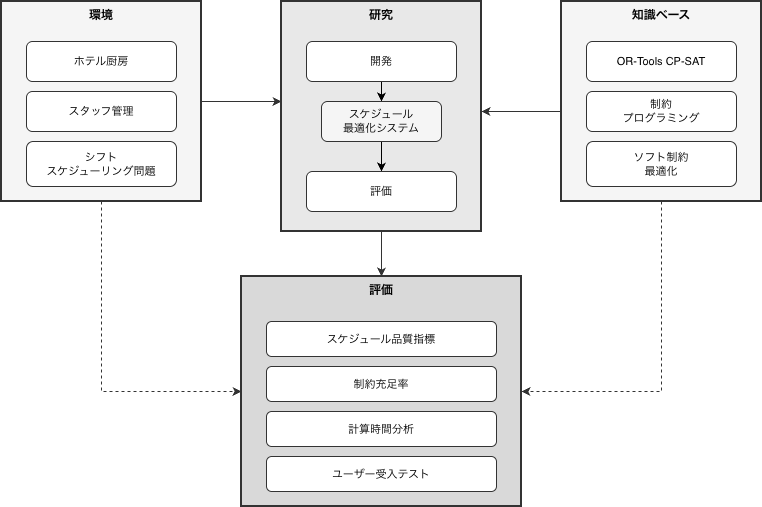

The diagram above was exported from draw.io. Its source (the exported page's mxGraphModel, read from the mxfile embedded in the PNG):
<mxGraphModel dx="1216" dy="814" grid="1" gridSize="10" guides="1" tooltips="1" connect="1" arrows="1" fold="1" page="1" pageScale="1" pageWidth="1169" pageHeight="827" math="0" shadow="0">
  <root>
    <mxCell id="0" />
    <mxCell id="1" parent="0" />
    <mxCell id="env-box" parent="1" style="rounded=0;whiteSpace=wrap;html=1;fillColor=#f5f5f5;strokeColor=#333333;strokeWidth=2;verticalAlign=top;fontStyle=1;fontSize=12;" value="環境" vertex="1">
      <mxGeometry height="200" width="200" x="40" y="40" as="geometry" />
    </mxCell>
    <mxCell id="env-1" parent="1" style="rounded=1;whiteSpace=wrap;html=1;fillColor=#ffffff;strokeColor=#333333;fontSize=11;" value="ホテル厨房" vertex="1">
      <mxGeometry height="40" width="150" x="65" y="80" as="geometry" />
    </mxCell>
    <mxCell id="env-2" parent="1" style="rounded=1;whiteSpace=wrap;html=1;fillColor=#ffffff;strokeColor=#333333;fontSize=11;" value="スタッフ管理" vertex="1">
      <mxGeometry height="40" width="150" x="65" y="130" as="geometry" />
    </mxCell>
    <mxCell id="env-3" parent="1" style="rounded=1;whiteSpace=wrap;html=1;fillColor=#ffffff;strokeColor=#333333;fontSize=11;" value="シフト&#10;スケジューリング問題" vertex="1">
      <mxGeometry height="45" width="150" x="65" y="180" as="geometry" />
    </mxCell>
    <mxCell id="res-box" parent="1" style="rounded=0;whiteSpace=wrap;html=1;fillColor=#e8e8e8;strokeColor=#333333;strokeWidth=2;verticalAlign=top;fontStyle=1;fontSize=12;" value="研究" vertex="1">
      <mxGeometry height="230" width="200" x="320" y="40" as="geometry" />
    </mxCell>
    <mxCell id="FNGPR46ILmBqzDRPOQ5U-1" edge="1" parent="1" source="res-1" style="edgeStyle=orthogonalEdgeStyle;rounded=0;orthogonalLoop=1;jettySize=auto;html=1;" target="art-1" value="">
      <mxGeometry relative="1" as="geometry" />
    </mxCell>
    <mxCell id="res-1" parent="1" style="rounded=1;whiteSpace=wrap;html=1;fillColor=#ffffff;strokeColor=#333333;fontSize=11;" value="開発" vertex="1">
      <mxGeometry height="40" width="150" x="345" y="80" as="geometry" />
    </mxCell>
    <mxCell id="FNGPR46ILmBqzDRPOQ5U-2" edge="1" parent="1" source="art-1" style="edgeStyle=orthogonalEdgeStyle;rounded=0;orthogonalLoop=1;jettySize=auto;html=1;" target="res-2" value="">
      <mxGeometry relative="1" as="geometry" />
    </mxCell>
    <mxCell id="art-1" parent="1" style="rounded=1;whiteSpace=wrap;html=1;fillColor=#f5f5f5;strokeColor=#333333;fontSize=11;" value="スケジュール&#10;最適化システム" vertex="1">
      <mxGeometry height="40" width="120" x="360" y="140" as="geometry" />
    </mxCell>
    <mxCell id="res-2" parent="1" style="rounded=1;whiteSpace=wrap;html=1;fillColor=#ffffff;strokeColor=#333333;fontSize=11;" value="評価" vertex="1">
      <mxGeometry height="40" width="150" x="345" y="210" as="geometry" />
    </mxCell>
    <mxCell id="kb-box" parent="1" style="rounded=0;whiteSpace=wrap;html=1;fillColor=#f5f5f5;strokeColor=#333333;strokeWidth=2;verticalAlign=top;fontStyle=1;fontSize=12;" value="知識ベース" vertex="1">
      <mxGeometry height="200" width="200" x="600" y="40" as="geometry" />
    </mxCell>
    <mxCell id="kb-1" parent="1" style="rounded=1;whiteSpace=wrap;html=1;fillColor=#ffffff;strokeColor=#333333;fontSize=11;" value="OR-Tools CP-SAT" vertex="1">
      <mxGeometry height="40" width="150" x="625" y="80" as="geometry" />
    </mxCell>
    <mxCell id="kb-2" parent="1" style="rounded=1;whiteSpace=wrap;html=1;fillColor=#ffffff;strokeColor=#333333;fontSize=11;" value="制約&#10;プログラミング" vertex="1">
      <mxGeometry height="40" width="150" x="625" y="130" as="geometry" />
    </mxCell>
    <mxCell id="kb-3" parent="1" style="rounded=1;whiteSpace=wrap;html=1;fillColor=#ffffff;strokeColor=#333333;fontSize=11;" value="ソフト制約&#10;最適化" vertex="1">
      <mxGeometry height="45" width="150" x="625" y="180" as="geometry" />
    </mxCell>
    <mxCell id="eval-box" parent="1" style="rounded=0;whiteSpace=wrap;html=1;fillColor=#d9d9d9;strokeColor=#333333;strokeWidth=2;verticalAlign=top;fontStyle=1;fontSize=12;" value="評価" vertex="1">
      <mxGeometry height="230" width="280" x="280" y="315" as="geometry" />
    </mxCell>
    <mxCell id="eval-1" parent="1" style="rounded=1;whiteSpace=wrap;html=1;fillColor=#ffffff;strokeColor=#333333;fontSize=11;" value="スケジュール品質指標" vertex="1">
      <mxGeometry height="35" width="230" x="305" y="360" as="geometry" />
    </mxCell>
    <mxCell id="eval-2" parent="1" style="rounded=1;whiteSpace=wrap;html=1;fillColor=#ffffff;strokeColor=#333333;fontSize=11;" value="制約充足率" vertex="1">
      <mxGeometry height="35" width="230" x="305" y="405" as="geometry" />
    </mxCell>
    <mxCell id="eval-3" parent="1" style="rounded=1;whiteSpace=wrap;html=1;fillColor=#ffffff;strokeColor=#333333;fontSize=11;" value="計算時間分析" vertex="1">
      <mxGeometry height="35" width="230" x="305" y="450" as="geometry" />
    </mxCell>
    <mxCell id="eval-4" parent="1" style="rounded=1;whiteSpace=wrap;html=1;fillColor=#ffffff;strokeColor=#333333;fontSize=11;" value="ユーザー受入テスト" vertex="1">
      <mxGeometry height="35" width="230" x="305" y="495" as="geometry" />
    </mxCell>
    <mxCell id="arrow-1" edge="1" parent="1" source="env-box" style="edgeStyle=orthogonalEdgeStyle;rounded=0;orthogonalLoop=1;jettySize=auto;html=1;strokeColor=#333333;strokeWidth=1;fontSize=10;" target="res-box" value="">
      <mxGeometry relative="1" as="geometry">
        <Array as="points">
          <mxPoint x="300" y="140" />
          <mxPoint x="300" y="140" />
        </Array>
      </mxGeometry>
    </mxCell>
    <mxCell id="arrow-2" edge="1" parent="1" style="edgeStyle=orthogonalEdgeStyle;rounded=0;orthogonalLoop=1;jettySize=auto;html=1;strokeColor=#333333;strokeWidth=1;fontSize=10;" value="">
      <mxGeometry relative="1" x="0.3846" as="geometry">
        <mxPoint as="offset" />
        <Array as="points">
          <mxPoint x="600" y="150" />
        </Array>
        <mxPoint x="600" y="100" as="sourcePoint" />
        <mxPoint x="520" y="150" as="targetPoint" />
      </mxGeometry>
    </mxCell>
    <mxCell id="arrow-5" edge="1" parent="1" source="res-box" style="edgeStyle=orthogonalEdgeStyle;rounded=0;orthogonalLoop=1;jettySize=auto;html=1;strokeColor=#333333;strokeWidth=1;" target="eval-box" value="">
      <mxGeometry relative="1" as="geometry" />
    </mxCell>
    <mxCell id="arrow-6" edge="1" parent="1" source="env-box" style="edgeStyle=orthogonalEdgeStyle;rounded=0;orthogonalLoop=1;jettySize=auto;html=1;strokeColor=#333333;strokeWidth=1;dashed=1;" target="eval-box" value="">
      <mxGeometry relative="1" as="geometry">
        <Array as="points">
          <mxPoint x="140" y="350" />
          <mxPoint x="140" y="350" />
        </Array>
      </mxGeometry>
    </mxCell>
    <mxCell id="arrow-7" edge="1" parent="1" source="kb-box" style="edgeStyle=orthogonalEdgeStyle;rounded=0;orthogonalLoop=1;jettySize=auto;html=1;strokeColor=#333333;strokeWidth=1;dashed=1;" target="eval-box" value="">
      <mxGeometry relative="1" as="geometry">
        <Array as="points">
          <mxPoint x="700" y="350" />
          <mxPoint x="700" y="350" />
        </Array>
      </mxGeometry>
    </mxCell>
  </root>
</mxGraphModel>